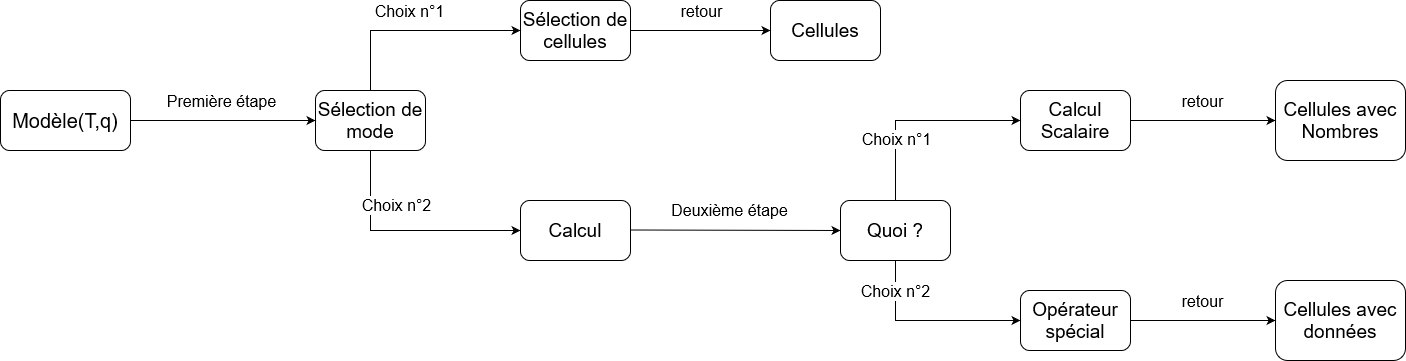

The diagram above was exported from draw.io. Its source (the exported page's mxGraphModel, read from the mxfile embedded in the PNG):
<mxGraphModel dx="2390" dy="1273" grid="1" gridSize="10" guides="1" tooltips="1" connect="1" arrows="1" fold="1" page="1" pageScale="1" pageWidth="850" pageHeight="1100" math="0" shadow="0">
  <root>
    <mxCell id="0" />
    <mxCell id="1" parent="0" />
    <mxCell id="2" value="&lt;font style=&quot;font-size: 20px;&quot;&gt;Modèle(T,q)&lt;/font&gt;" style="rounded=1;whiteSpace=wrap;html=1;" vertex="1" parent="1">
      <mxGeometry x="850" y="1080" width="130" height="60" as="geometry" />
    </mxCell>
    <mxCell id="3" value="&lt;font style=&quot;font-size: 19px;&quot;&gt;Sélection de mode&lt;br&gt;&lt;/font&gt;" style="rounded=1;whiteSpace=wrap;html=1;" vertex="1" parent="1">
      <mxGeometry x="1165" y="1080" width="110" height="60" as="geometry" />
    </mxCell>
    <mxCell id="4" value="" style="endArrow=classic;html=1;rounded=0;exitX=1;exitY=0.5;exitDx=0;exitDy=0;entryX=0;entryY=0.5;entryDx=0;entryDy=0;" edge="1" source="2" target="3" parent="1">
      <mxGeometry width="50" height="50" relative="1" as="geometry">
        <mxPoint x="1080" y="1160" as="sourcePoint" />
        <mxPoint x="1130" y="1110" as="targetPoint" />
      </mxGeometry>
    </mxCell>
    <mxCell id="5" value="Première étape" style="edgeLabel;html=1;align=center;verticalAlign=middle;resizable=0;points=[];fontSize=16;" vertex="1" connectable="0" parent="4">
      <mxGeometry x="-0.3333" y="-3" relative="1" as="geometry">
        <mxPoint x="28" y="-23" as="offset" />
      </mxGeometry>
    </mxCell>
    <mxCell id="6" value="&lt;font style=&quot;font-size: 19px;&quot;&gt;Sélection de cellules&lt;br&gt;&lt;/font&gt;" style="rounded=1;whiteSpace=wrap;html=1;" vertex="1" parent="1">
      <mxGeometry x="1370" y="990" width="110" height="60" as="geometry" />
    </mxCell>
    <mxCell id="7" value="&lt;font style=&quot;font-size: 19px;&quot;&gt;Calcul&lt;/font&gt;" style="rounded=1;whiteSpace=wrap;html=1;" vertex="1" parent="1">
      <mxGeometry x="1370" y="1190" width="110" height="60" as="geometry" />
    </mxCell>
    <mxCell id="8" value="" style="endArrow=classic;html=1;rounded=0;exitX=0.5;exitY=0;exitDx=0;exitDy=0;entryX=0;entryY=0.5;entryDx=0;entryDy=0;" edge="1" source="3" target="6" parent="1">
      <mxGeometry width="50" height="50" relative="1" as="geometry">
        <mxPoint x="1175" y="1029.5" as="sourcePoint" />
        <mxPoint x="1360" y="1029.5" as="targetPoint" />
        <Array as="points">
          <mxPoint x="1220" y="1020" />
        </Array>
      </mxGeometry>
    </mxCell>
    <mxCell id="9" value="Choix n°1" style="edgeLabel;html=1;align=center;verticalAlign=middle;resizable=0;points=[];fontSize=16;" vertex="1" connectable="0" parent="8">
      <mxGeometry x="-0.3333" y="-3" relative="1" as="geometry">
        <mxPoint x="28" y="-23" as="offset" />
      </mxGeometry>
    </mxCell>
    <mxCell id="10" value="" style="endArrow=classic;html=1;rounded=0;exitX=0.5;exitY=1;exitDx=0;exitDy=0;entryX=0;entryY=0.5;entryDx=0;entryDy=0;" edge="1" source="3" target="7" parent="1">
      <mxGeometry width="50" height="50" relative="1" as="geometry">
        <mxPoint x="1210" y="1250" as="sourcePoint" />
        <mxPoint x="1350" y="1190" as="targetPoint" />
        <Array as="points">
          <mxPoint x="1220" y="1220" />
        </Array>
      </mxGeometry>
    </mxCell>
    <mxCell id="11" value="Choix n°2" style="edgeLabel;html=1;align=center;verticalAlign=middle;resizable=0;points=[];fontSize=16;" vertex="1" connectable="0" parent="10">
      <mxGeometry x="-0.3333" y="-3" relative="1" as="geometry">
        <mxPoint x="28" y="-23" as="offset" />
      </mxGeometry>
    </mxCell>
    <mxCell id="12" value="&lt;font style=&quot;font-size: 19px;&quot;&gt;Cellules&lt;br&gt;&lt;/font&gt;" style="rounded=1;whiteSpace=wrap;html=1;" vertex="1" parent="1">
      <mxGeometry x="1620" y="990" width="110" height="60" as="geometry" />
    </mxCell>
    <mxCell id="13" value="" style="endArrow=classic;html=1;rounded=0;entryX=0;entryY=0.5;entryDx=0;entryDy=0;" edge="1" target="12" parent="1">
      <mxGeometry width="50" height="50" relative="1" as="geometry">
        <mxPoint x="1480" y="1020" as="sourcePoint" />
        <mxPoint x="1580" y="1019.5" as="targetPoint" />
      </mxGeometry>
    </mxCell>
    <mxCell id="14" value="retour" style="edgeLabel;html=1;align=center;verticalAlign=middle;resizable=0;points=[];fontSize=16;" vertex="1" connectable="0" parent="13">
      <mxGeometry x="-0.3333" y="-3" relative="1" as="geometry">
        <mxPoint x="23" y="-23" as="offset" />
      </mxGeometry>
    </mxCell>
    <mxCell id="15" value="" style="endArrow=classic;html=1;rounded=0;exitX=1;exitY=0.5;exitDx=0;exitDy=0;entryX=0;entryY=0.5;entryDx=0;entryDy=0;" edge="1" target="17" parent="1">
      <mxGeometry width="50" height="50" relative="1" as="geometry">
        <mxPoint x="1480" y="1219.5" as="sourcePoint" />
        <mxPoint x="1665" y="1219.5" as="targetPoint" />
      </mxGeometry>
    </mxCell>
    <mxCell id="16" value="Deuxième étape" style="edgeLabel;html=1;align=center;verticalAlign=middle;resizable=0;points=[];fontSize=16;" vertex="1" connectable="0" parent="15">
      <mxGeometry x="-0.3333" y="-3" relative="1" as="geometry">
        <mxPoint x="28" y="-23" as="offset" />
      </mxGeometry>
    </mxCell>
    <mxCell id="17" value="&lt;font style=&quot;font-size: 19px;&quot;&gt;Quoi ?&lt;br&gt;&lt;/font&gt;" style="rounded=1;whiteSpace=wrap;html=1;" vertex="1" parent="1">
      <mxGeometry x="1690" y="1190" width="110" height="60" as="geometry" />
    </mxCell>
    <mxCell id="18" value="&lt;font style=&quot;font-size: 19px;&quot;&gt;Cellules avec Nombres&lt;br&gt;&lt;/font&gt;" style="rounded=1;whiteSpace=wrap;html=1;" vertex="1" parent="1">
      <mxGeometry x="2125" y="1070" width="130" height="80" as="geometry" />
    </mxCell>
    <mxCell id="19" value="&lt;font style=&quot;font-size: 19px;&quot;&gt;Cellules avec données&lt;/font&gt;" style="rounded=1;whiteSpace=wrap;html=1;" vertex="1" parent="1">
      <mxGeometry x="2125" y="1270" width="130" height="80" as="geometry" />
    </mxCell>
    <mxCell id="20" value="&lt;font style=&quot;font-size: 19px;&quot;&gt;Calcul Scalaire&lt;br&gt;&lt;/font&gt;" style="rounded=1;whiteSpace=wrap;html=1;" vertex="1" parent="1">
      <mxGeometry x="1870" y="1080" width="110" height="60" as="geometry" />
    </mxCell>
    <mxCell id="21" value="&lt;font style=&quot;font-size: 19px;&quot;&gt;Opérateur spécial&lt;br&gt;&lt;/font&gt;" style="rounded=1;whiteSpace=wrap;html=1;" vertex="1" parent="1">
      <mxGeometry x="1870" y="1280" width="110" height="60" as="geometry" />
    </mxCell>
    <mxCell id="22" value="" style="endArrow=classic;html=1;rounded=0;entryX=0;entryY=0.5;entryDx=0;entryDy=0;exitX=0.5;exitY=0;exitDx=0;exitDy=0;" edge="1" source="17" target="20" parent="1">
      <mxGeometry width="50" height="50" relative="1" as="geometry">
        <mxPoint x="1770" y="1150" as="sourcePoint" />
        <mxPoint x="1820" y="1100" as="targetPoint" />
        <Array as="points">
          <mxPoint x="1745" y="1110" />
        </Array>
      </mxGeometry>
    </mxCell>
    <mxCell id="23" value="&lt;font style=&quot;font-size: 16px;&quot;&gt;Choix n°1&lt;/font&gt;" style="edgeLabel;html=1;align=center;verticalAlign=middle;resizable=0;points=[];fontSize=16;" vertex="1" connectable="0" parent="22">
      <mxGeometry x="-0.4049" relative="1" as="geometry">
        <mxPoint as="offset" />
      </mxGeometry>
    </mxCell>
    <mxCell id="24" value="" style="endArrow=classic;html=1;rounded=0;entryX=0;entryY=0.5;entryDx=0;entryDy=0;exitX=0.5;exitY=1;exitDx=0;exitDy=0;" edge="1" source="17" target="21" parent="1">
      <mxGeometry width="50" height="50" relative="1" as="geometry">
        <mxPoint x="1745" y="1390" as="sourcePoint" />
        <mxPoint x="1870" y="1310" as="targetPoint" />
        <Array as="points">
          <mxPoint x="1745" y="1310" />
        </Array>
      </mxGeometry>
    </mxCell>
    <mxCell id="25" value="Choix n°2" style="edgeLabel;html=1;align=center;verticalAlign=middle;resizable=0;points=[];fontSize=16;" vertex="1" connectable="0" parent="24">
      <mxGeometry x="-0.0554" y="2" relative="1" as="geometry">
        <mxPoint x="-28" y="-28" as="offset" />
      </mxGeometry>
    </mxCell>
    <mxCell id="26" value="" style="endArrow=classic;html=1;rounded=0;entryX=0;entryY=0.5;entryDx=0;entryDy=0;exitX=1;exitY=0.5;exitDx=0;exitDy=0;" edge="1" source="20" target="18" parent="1">
      <mxGeometry width="50" height="50" relative="1" as="geometry">
        <mxPoint x="1985" y="1109.58" as="sourcePoint" />
        <mxPoint x="2125" y="1109.58" as="targetPoint" />
      </mxGeometry>
    </mxCell>
    <mxCell id="27" value="retour" style="edgeLabel;html=1;align=center;verticalAlign=middle;resizable=0;points=[];fontSize=16;" vertex="1" connectable="0" parent="26">
      <mxGeometry x="-0.3333" y="-3" relative="1" as="geometry">
        <mxPoint x="23" y="-23" as="offset" />
      </mxGeometry>
    </mxCell>
    <mxCell id="28" value="" style="endArrow=classic;html=1;rounded=0;entryX=0;entryY=0.5;entryDx=0;entryDy=0;exitX=1;exitY=0.5;exitDx=0;exitDy=0;" edge="1" source="21" target="19" parent="1">
      <mxGeometry width="50" height="50" relative="1" as="geometry">
        <mxPoint x="2000" y="1310" as="sourcePoint" />
        <mxPoint x="2145" y="1310" as="targetPoint" />
      </mxGeometry>
    </mxCell>
    <mxCell id="29" value="retour" style="edgeLabel;html=1;align=center;verticalAlign=middle;resizable=0;points=[];fontSize=16;" vertex="1" connectable="0" parent="28">
      <mxGeometry x="-0.3333" y="-3" relative="1" as="geometry">
        <mxPoint x="23" y="-23" as="offset" />
      </mxGeometry>
    </mxCell>
  </root>
</mxGraphModel>